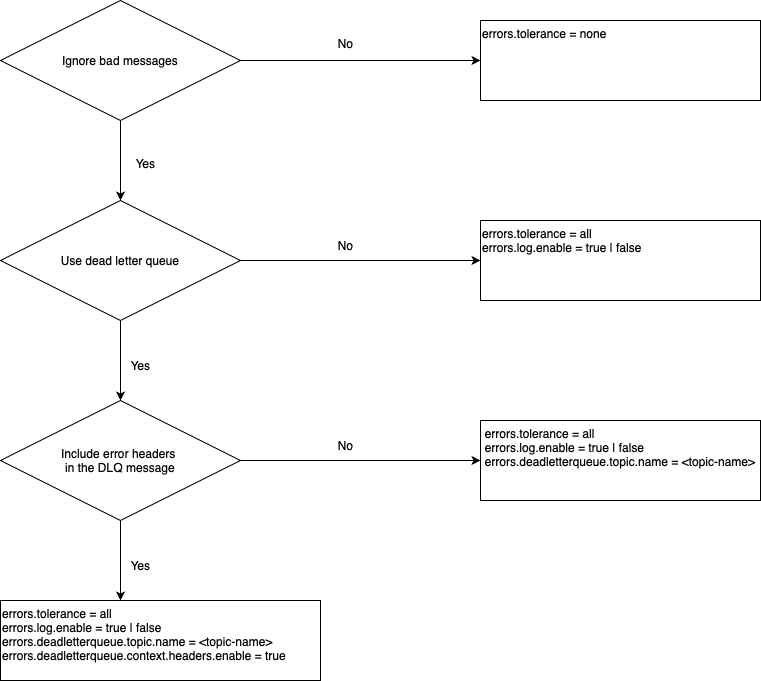

The diagram above was exported from draw.io. Its source (the exported page's mxGraphModel, read from the mxfile embedded in the PNG):
<mxGraphModel dx="2074" dy="1086" grid="1" gridSize="10" guides="1" tooltips="1" connect="1" arrows="1" fold="1" page="1" pageScale="1" pageWidth="850" pageHeight="1100" math="0" shadow="0">
  <root>
    <mxCell id="0" />
    <mxCell id="1" parent="0" />
    <mxCell id="oBjYm-s09cKf6LPWU9mg-2" style="edgeStyle=orthogonalEdgeStyle;rounded=0;orthogonalLoop=1;jettySize=auto;html=1;exitX=1;exitY=0.5;exitDx=0;exitDy=0;" edge="1" parent="1" source="oBjYm-s09cKf6LPWU9mg-1">
      <mxGeometry relative="1" as="geometry">
        <mxPoint x="520" y="140" as="targetPoint" />
      </mxGeometry>
    </mxCell>
    <mxCell id="oBjYm-s09cKf6LPWU9mg-7" style="edgeStyle=orthogonalEdgeStyle;rounded=0;orthogonalLoop=1;jettySize=auto;html=1;exitX=0.5;exitY=1;exitDx=0;exitDy=0;" edge="1" parent="1" source="oBjYm-s09cKf6LPWU9mg-1">
      <mxGeometry relative="1" as="geometry">
        <mxPoint x="160" y="280" as="targetPoint" />
      </mxGeometry>
    </mxCell>
    <mxCell id="oBjYm-s09cKf6LPWU9mg-1" value="Ignore bad messages" style="rhombus;whiteSpace=wrap;html=1;" vertex="1" parent="1">
      <mxGeometry x="40" y="80" width="240" height="120" as="geometry" />
    </mxCell>
    <mxCell id="oBjYm-s09cKf6LPWU9mg-5" value="errors.tolerance = none" style="rounded=0;whiteSpace=wrap;html=1;align=left;verticalAlign=top;" vertex="1" parent="1">
      <mxGeometry x="520" y="100" width="280" height="80" as="geometry" />
    </mxCell>
    <mxCell id="oBjYm-s09cKf6LPWU9mg-6" value="No" style="text;html=1;align=center;verticalAlign=middle;resizable=0;points=[];autosize=1;strokeColor=none;fillColor=none;" vertex="1" parent="1">
      <mxGeometry x="365" y="108" width="40" height="30" as="geometry" />
    </mxCell>
    <mxCell id="oBjYm-s09cKf6LPWU9mg-8" value="Yes" style="text;html=1;align=center;verticalAlign=middle;resizable=0;points=[];autosize=1;strokeColor=none;fillColor=none;" vertex="1" parent="1">
      <mxGeometry x="165" y="228" width="40" height="30" as="geometry" />
    </mxCell>
    <mxCell id="oBjYm-s09cKf6LPWU9mg-11" style="edgeStyle=orthogonalEdgeStyle;rounded=0;orthogonalLoop=1;jettySize=auto;html=1;exitX=1;exitY=0.5;exitDx=0;exitDy=0;entryX=0;entryY=0.5;entryDx=0;entryDy=0;" edge="1" parent="1" source="oBjYm-s09cKf6LPWU9mg-9" target="oBjYm-s09cKf6LPWU9mg-10">
      <mxGeometry relative="1" as="geometry" />
    </mxCell>
    <mxCell id="oBjYm-s09cKf6LPWU9mg-13" style="edgeStyle=orthogonalEdgeStyle;rounded=0;orthogonalLoop=1;jettySize=auto;html=1;exitX=0.5;exitY=1;exitDx=0;exitDy=0;" edge="1" parent="1" source="oBjYm-s09cKf6LPWU9mg-9">
      <mxGeometry relative="1" as="geometry">
        <mxPoint x="160" y="480" as="targetPoint" />
      </mxGeometry>
    </mxCell>
    <mxCell id="oBjYm-s09cKf6LPWU9mg-9" value="Use dead letter queue" style="rhombus;whiteSpace=wrap;html=1;" vertex="1" parent="1">
      <mxGeometry x="40" y="280" width="240" height="120" as="geometry" />
    </mxCell>
    <mxCell id="oBjYm-s09cKf6LPWU9mg-10" value="errors.tolerance = all&lt;div&gt;errors.log.enable = true | false&lt;/div&gt;" style="rounded=0;whiteSpace=wrap;html=1;align=left;verticalAlign=top;" vertex="1" parent="1">
      <mxGeometry x="520" y="300" width="280" height="80" as="geometry" />
    </mxCell>
    <mxCell id="oBjYm-s09cKf6LPWU9mg-12" value="No" style="text;html=1;align=center;verticalAlign=middle;resizable=0;points=[];autosize=1;strokeColor=none;fillColor=none;" vertex="1" parent="1">
      <mxGeometry x="365" y="310" width="40" height="30" as="geometry" />
    </mxCell>
    <mxCell id="oBjYm-s09cKf6LPWU9mg-14" value="Yes" style="text;html=1;align=center;verticalAlign=middle;resizable=0;points=[];autosize=1;strokeColor=none;fillColor=none;" vertex="1" parent="1">
      <mxGeometry x="160" y="430" width="40" height="30" as="geometry" />
    </mxCell>
    <mxCell id="oBjYm-s09cKf6LPWU9mg-16" style="edgeStyle=orthogonalEdgeStyle;rounded=0;orthogonalLoop=1;jettySize=auto;html=1;exitX=1;exitY=0.5;exitDx=0;exitDy=0;" edge="1" parent="1" source="oBjYm-s09cKf6LPWU9mg-15">
      <mxGeometry relative="1" as="geometry">
        <mxPoint x="520" y="540" as="targetPoint" />
      </mxGeometry>
    </mxCell>
    <mxCell id="oBjYm-s09cKf6LPWU9mg-18" style="edgeStyle=orthogonalEdgeStyle;rounded=0;orthogonalLoop=1;jettySize=auto;html=1;exitX=0.5;exitY=1;exitDx=0;exitDy=0;" edge="1" parent="1" source="oBjYm-s09cKf6LPWU9mg-15">
      <mxGeometry relative="1" as="geometry">
        <mxPoint x="160" y="680" as="targetPoint" />
      </mxGeometry>
    </mxCell>
    <mxCell id="oBjYm-s09cKf6LPWU9mg-15" value="Include error headers&amp;nbsp;&lt;div&gt;in the DLQ message&lt;/div&gt;" style="rhombus;whiteSpace=wrap;html=1;" vertex="1" parent="1">
      <mxGeometry x="40" y="480" width="240" height="120" as="geometry" />
    </mxCell>
    <mxCell id="oBjYm-s09cKf6LPWU9mg-17" value="&lt;div style=&quot;text-align: left;&quot;&gt;errors.tolerance = all&lt;/div&gt;&lt;div style=&quot;text-align: left;&quot;&gt;errors.log.enable = true | false&lt;/div&gt;&lt;div style=&quot;text-align: left;&quot;&gt;errors.deadletterqueue.topic.name = &amp;lt;topic-name&amp;gt;&lt;/div&gt;&lt;div&gt;&lt;br&gt;&lt;/div&gt;" style="rounded=0;whiteSpace=wrap;html=1;verticalAlign=top;" vertex="1" parent="1">
      <mxGeometry x="520" y="500" width="280" height="80" as="geometry" />
    </mxCell>
    <mxCell id="oBjYm-s09cKf6LPWU9mg-19" value="Yes" style="text;html=1;align=center;verticalAlign=middle;resizable=0;points=[];autosize=1;strokeColor=none;fillColor=none;" vertex="1" parent="1">
      <mxGeometry x="160" y="630" width="40" height="30" as="geometry" />
    </mxCell>
    <mxCell id="oBjYm-s09cKf6LPWU9mg-20" value="&lt;div style=&quot;&quot;&gt;errors.tolerance = all&lt;/div&gt;&lt;div style=&quot;&quot;&gt;errors.log.enable = true | false&lt;/div&gt;&lt;div style=&quot;&quot;&gt;errors.deadletterqueue.topic.name = &amp;lt;topic-name&amp;gt;&lt;/div&gt;&lt;div style=&quot;&quot;&gt;errors.deadletterqueue.context.headers.enable = true&lt;br&gt;&lt;/div&gt;&lt;div&gt;&lt;br&gt;&lt;/div&gt;" style="rounded=0;whiteSpace=wrap;html=1;verticalAlign=top;align=left;" vertex="1" parent="1">
      <mxGeometry x="40" y="680" width="320" height="80" as="geometry" />
    </mxCell>
    <mxCell id="oBjYm-s09cKf6LPWU9mg-21" value="No" style="text;html=1;align=center;verticalAlign=middle;resizable=0;points=[];autosize=1;strokeColor=none;fillColor=none;" vertex="1" parent="1">
      <mxGeometry x="365" y="510" width="40" height="30" as="geometry" />
    </mxCell>
  </root>
</mxGraphModel>